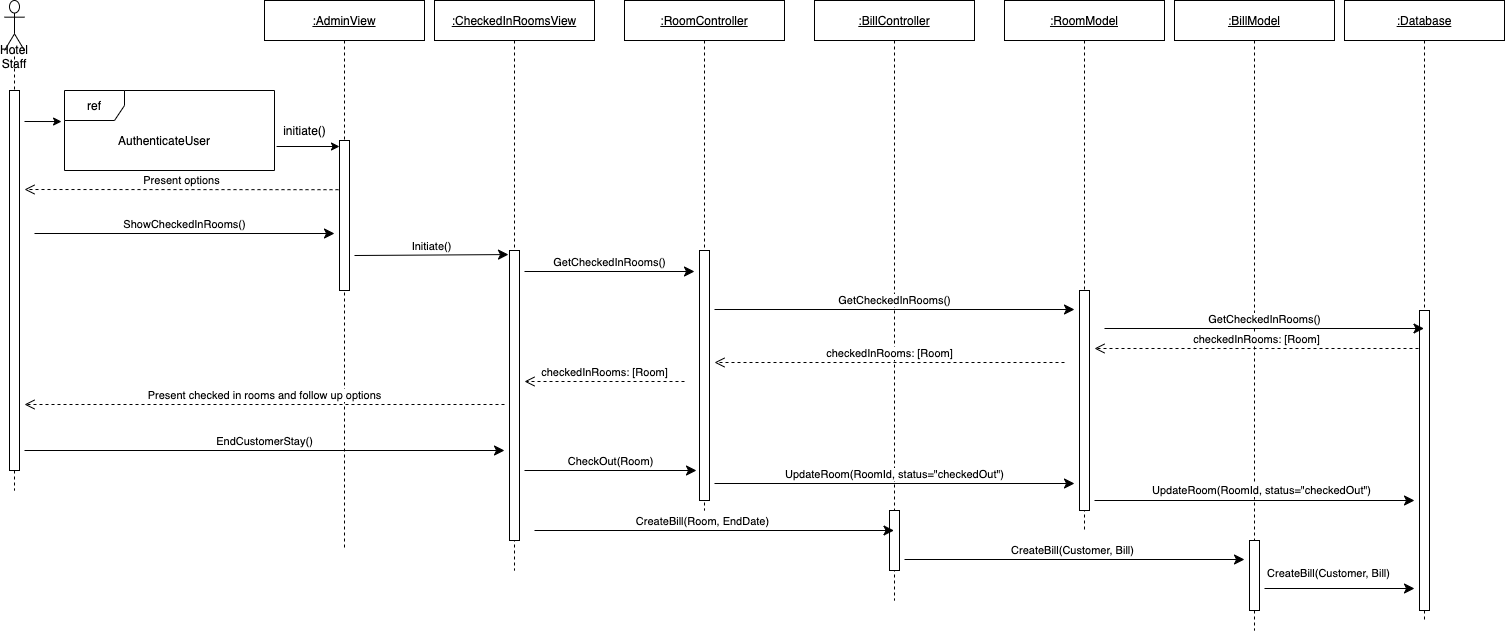

The diagram above was exported from draw.io. Its source (the exported page's mxGraphModel, read from the mxfile embedded in the PNG):
<mxGraphModel dx="1594" dy="1129" grid="1" gridSize="10" guides="1" tooltips="1" connect="1" arrows="1" fold="1" page="1" pageScale="1" pageWidth="1100" pageHeight="850" math="0" shadow="0">
  <root>
    <mxCell id="0" />
    <mxCell id="1" parent="0" />
    <mxCell id="3EWrQ-oBs63gJlRdLufB-3" value="Hotel Staff" style="shape=umlLifeline;participant=umlActor;perimeter=lifelinePerimeter;whiteSpace=wrap;html=1;container=1;collapsible=0;recursiveResize=0;verticalAlign=top;spacingTop=36;outlineConnect=0;size=50;" parent="1" vertex="1">
      <mxGeometry x="120" y="160" width="20" height="490" as="geometry" />
    </mxCell>
    <mxCell id="3EWrQ-oBs63gJlRdLufB-10" value="" style="html=1;points=[];perimeter=orthogonalPerimeter;" parent="3EWrQ-oBs63gJlRdLufB-3" vertex="1">
      <mxGeometry x="5" y="90" width="10" height="380" as="geometry" />
    </mxCell>
    <mxCell id="3EWrQ-oBs63gJlRdLufB-4" value="&lt;u&gt;:CheckedInRoomsView&lt;/u&gt;" style="shape=umlLifeline;perimeter=lifelinePerimeter;whiteSpace=wrap;html=1;container=1;collapsible=0;recursiveResize=0;outlineConnect=0;" parent="1" vertex="1">
      <mxGeometry x="550" y="160" width="160" height="570" as="geometry" />
    </mxCell>
    <mxCell id="3EWrQ-oBs63gJlRdLufB-30" value="" style="html=1;points=[];perimeter=orthogonalPerimeter;" parent="3EWrQ-oBs63gJlRdLufB-4" vertex="1">
      <mxGeometry x="75" y="250" width="10" height="290" as="geometry" />
    </mxCell>
    <mxCell id="3EWrQ-oBs63gJlRdLufB-6" value="&lt;u&gt;:RoomController&lt;/u&gt;" style="shape=umlLifeline;perimeter=lifelinePerimeter;whiteSpace=wrap;html=1;container=1;collapsible=0;recursiveResize=0;outlineConnect=0;" parent="1" vertex="1">
      <mxGeometry x="740" y="160" width="160" height="510" as="geometry" />
    </mxCell>
    <mxCell id="3EWrQ-oBs63gJlRdLufB-34" value="" style="html=1;points=[];perimeter=orthogonalPerimeter;" parent="3EWrQ-oBs63gJlRdLufB-6" vertex="1">
      <mxGeometry x="75" y="250" width="10" height="250" as="geometry" />
    </mxCell>
    <mxCell id="3EWrQ-oBs63gJlRdLufB-8" value="&lt;u&gt;:BillController&lt;/u&gt;" style="shape=umlLifeline;perimeter=lifelinePerimeter;whiteSpace=wrap;html=1;container=1;collapsible=0;recursiveResize=0;outlineConnect=0;" parent="1" vertex="1">
      <mxGeometry x="930" y="160" width="160" height="600" as="geometry" />
    </mxCell>
    <mxCell id="3EWrQ-oBs63gJlRdLufB-35" value="" style="html=1;points=[];perimeter=orthogonalPerimeter;" parent="3EWrQ-oBs63gJlRdLufB-8" vertex="1">
      <mxGeometry x="75" y="510" width="10" height="60" as="geometry" />
    </mxCell>
    <mxCell id="3EWrQ-oBs63gJlRdLufB-9" value="&lt;u&gt;:Database&lt;/u&gt;" style="shape=umlLifeline;perimeter=lifelinePerimeter;whiteSpace=wrap;html=1;container=1;collapsible=0;recursiveResize=0;outlineConnect=0;" parent="1" vertex="1">
      <mxGeometry x="1460" y="160" width="160" height="620" as="geometry" />
    </mxCell>
    <mxCell id="3EWrQ-oBs63gJlRdLufB-13" value="" style="html=1;points=[];perimeter=orthogonalPerimeter;" parent="3EWrQ-oBs63gJlRdLufB-9" vertex="1">
      <mxGeometry x="75" y="310" width="10" height="300" as="geometry" />
    </mxCell>
    <mxCell id="3EWrQ-oBs63gJlRdLufB-26" value="&lt;u&gt;:AdminView&lt;/u&gt;" style="shape=umlLifeline;perimeter=lifelinePerimeter;whiteSpace=wrap;html=1;container=1;collapsible=0;recursiveResize=0;outlineConnect=0;" parent="1" vertex="1">
      <mxGeometry x="380" y="160" width="160" height="550" as="geometry" />
    </mxCell>
    <mxCell id="3EWrQ-oBs63gJlRdLufB-27" value="" style="html=1;points=[];perimeter=orthogonalPerimeter;" parent="3EWrQ-oBs63gJlRdLufB-26" vertex="1">
      <mxGeometry x="75" y="140" width="10" height="150" as="geometry" />
    </mxCell>
    <mxCell id="3EWrQ-oBs63gJlRdLufB-28" value="Present options" style="html=1;verticalAlign=bottom;endArrow=open;dashed=1;endSize=8;exitX=-0.1;exitY=0.328;exitDx=0;exitDy=0;exitPerimeter=0;" parent="1" source="3EWrQ-oBs63gJlRdLufB-27" edge="1">
      <mxGeometry relative="1" as="geometry">
        <mxPoint x="450" y="546" as="sourcePoint" />
        <mxPoint x="140" y="349" as="targetPoint" />
      </mxGeometry>
    </mxCell>
    <mxCell id="3EWrQ-oBs63gJlRdLufB-29" value="ShowCheckedInRooms()" style="html=1;verticalAlign=bottom;endArrow=classic;endSize=8;endFill=1;" parent="1" edge="1">
      <mxGeometry relative="1" as="geometry">
        <mxPoint x="150" y="393" as="sourcePoint" />
        <mxPoint x="450" y="393" as="targetPoint" />
      </mxGeometry>
    </mxCell>
    <mxCell id="3EWrQ-oBs63gJlRdLufB-31" value="Initiate()" style="html=1;verticalAlign=bottom;endArrow=classic;endSize=8;endFill=1;entryX=-0.1;entryY=0.014;entryDx=0;entryDy=0;entryPerimeter=0;" parent="1" target="3EWrQ-oBs63gJlRdLufB-30" edge="1">
      <mxGeometry relative="1" as="geometry">
        <mxPoint x="470" y="415" as="sourcePoint" />
        <mxPoint x="620" y="596" as="targetPoint" />
      </mxGeometry>
    </mxCell>
    <mxCell id="3EWrQ-oBs63gJlRdLufB-33" value="GetCheckedInRooms()" style="html=1;verticalAlign=bottom;endArrow=classic;endSize=8;endFill=1;" parent="1" edge="1">
      <mxGeometry relative="1" as="geometry">
        <mxPoint x="640" y="431" as="sourcePoint" />
        <mxPoint x="810" y="431" as="targetPoint" />
      </mxGeometry>
    </mxCell>
    <mxCell id="3EWrQ-oBs63gJlRdLufB-37" value="GetCheckedInRooms()" style="html=1;verticalAlign=bottom;endArrow=classic;endSize=8;endFill=1;" parent="1" edge="1">
      <mxGeometry relative="1" as="geometry">
        <mxPoint x="830" y="469" as="sourcePoint" />
        <mxPoint x="1190" y="469" as="targetPoint" />
      </mxGeometry>
    </mxCell>
    <mxCell id="3EWrQ-oBs63gJlRdLufB-39" value="checkedInRooms: [Room]" style="html=1;verticalAlign=bottom;endArrow=open;dashed=1;endSize=8;" parent="1" edge="1">
      <mxGeometry relative="1" as="geometry">
        <mxPoint x="1180" y="522" as="sourcePoint" />
        <mxPoint x="830" y="522" as="targetPoint" />
      </mxGeometry>
    </mxCell>
    <mxCell id="3EWrQ-oBs63gJlRdLufB-40" value="checkedInRooms: [Room]" style="html=1;verticalAlign=bottom;endArrow=open;dashed=1;endSize=8;" parent="1" edge="1">
      <mxGeometry relative="1" as="geometry">
        <mxPoint x="800" y="541" as="sourcePoint" />
        <mxPoint x="640" y="541" as="targetPoint" />
      </mxGeometry>
    </mxCell>
    <mxCell id="3EWrQ-oBs63gJlRdLufB-42" value="Present checked in rooms and follow up options" style="html=1;verticalAlign=bottom;endArrow=open;dashed=1;endSize=8;" parent="1" edge="1">
      <mxGeometry relative="1" as="geometry">
        <mxPoint x="620" y="564" as="sourcePoint" />
        <mxPoint x="140" y="564" as="targetPoint" />
      </mxGeometry>
    </mxCell>
    <mxCell id="3EWrQ-oBs63gJlRdLufB-43" value="EndCustomerStay()" style="html=1;verticalAlign=bottom;endArrow=classic;endSize=8;endFill=1;" parent="1" edge="1">
      <mxGeometry relative="1" as="geometry">
        <mxPoint x="140" y="610" as="sourcePoint" />
        <mxPoint x="620" y="610" as="targetPoint" />
      </mxGeometry>
    </mxCell>
    <mxCell id="3EWrQ-oBs63gJlRdLufB-44" value="CheckOut(Room)" style="html=1;verticalAlign=bottom;endArrow=classic;endSize=8;endFill=1;" parent="1" edge="1">
      <mxGeometry relative="1" as="geometry">
        <mxPoint x="640" y="630" as="sourcePoint" />
        <mxPoint x="812" y="630" as="targetPoint" />
      </mxGeometry>
    </mxCell>
    <mxCell id="3EWrQ-oBs63gJlRdLufB-45" value="UpdateRoom(RoomId, status=&quot;checkedOut&quot;)" style="html=1;verticalAlign=bottom;endArrow=classic;endSize=8;endFill=1;" parent="1" edge="1">
      <mxGeometry relative="1" as="geometry">
        <mxPoint x="830" y="643" as="sourcePoint" />
        <mxPoint x="1190" y="643" as="targetPoint" />
      </mxGeometry>
    </mxCell>
    <mxCell id="3EWrQ-oBs63gJlRdLufB-46" value="CreateBill(Room, EndDate)" style="html=1;verticalAlign=bottom;endArrow=classic;endSize=8;endFill=1;" parent="1" target="3EWrQ-oBs63gJlRdLufB-8" edge="1">
      <mxGeometry x="-0.0667" relative="1" as="geometry">
        <mxPoint x="650" y="690" as="sourcePoint" />
        <mxPoint x="810" y="690" as="targetPoint" />
        <mxPoint as="offset" />
      </mxGeometry>
    </mxCell>
    <mxCell id="62-GpjqkKZHMpxuvRS4g-3" value="&lt;u&gt;:RoomModel&lt;/u&gt;" style="shape=umlLifeline;perimeter=lifelinePerimeter;whiteSpace=wrap;html=1;container=1;collapsible=0;recursiveResize=0;outlineConnect=0;" parent="1" vertex="1">
      <mxGeometry x="1120" y="160" width="160" height="530" as="geometry" />
    </mxCell>
    <mxCell id="62-GpjqkKZHMpxuvRS4g-4" value="" style="html=1;points=[];perimeter=orthogonalPerimeter;" parent="62-GpjqkKZHMpxuvRS4g-3" vertex="1">
      <mxGeometry x="75" y="290" width="10" height="220" as="geometry" />
    </mxCell>
    <mxCell id="62-GpjqkKZHMpxuvRS4g-5" value="&lt;u&gt;:BillModel&lt;/u&gt;" style="shape=umlLifeline;perimeter=lifelinePerimeter;whiteSpace=wrap;html=1;container=1;collapsible=0;recursiveResize=0;outlineConnect=0;" parent="1" vertex="1">
      <mxGeometry x="1290" y="160" width="160" height="630" as="geometry" />
    </mxCell>
    <mxCell id="62-GpjqkKZHMpxuvRS4g-6" value="" style="html=1;points=[];perimeter=orthogonalPerimeter;" parent="62-GpjqkKZHMpxuvRS4g-5" vertex="1">
      <mxGeometry x="75" y="540" width="10" height="70" as="geometry" />
    </mxCell>
    <mxCell id="62-GpjqkKZHMpxuvRS4g-10" value="GetCheckedInRooms()" style="html=1;verticalAlign=bottom;endArrow=classic;endSize=8;endFill=1;" parent="1" target="3EWrQ-oBs63gJlRdLufB-9" edge="1">
      <mxGeometry relative="1" as="geometry">
        <mxPoint x="1220" y="488" as="sourcePoint" />
        <mxPoint x="1209.5" y="655" as="targetPoint" />
      </mxGeometry>
    </mxCell>
    <mxCell id="62-GpjqkKZHMpxuvRS4g-11" value="checkedInRooms: [Room]" style="html=1;verticalAlign=bottom;endArrow=open;dashed=1;endSize=8;" parent="1" edge="1">
      <mxGeometry relative="1" as="geometry">
        <mxPoint x="1534" y="508" as="sourcePoint" />
        <mxPoint x="1210" y="508" as="targetPoint" />
      </mxGeometry>
    </mxCell>
    <mxCell id="62-GpjqkKZHMpxuvRS4g-12" value="UpdateRoom(RoomId, status=&quot;checkedOut&quot;)" style="html=1;verticalAlign=bottom;endArrow=classic;endSize=8;endFill=1;" parent="1" edge="1">
      <mxGeometry x="0.0419" y="1" relative="1" as="geometry">
        <mxPoint x="1210" y="660" as="sourcePoint" />
        <mxPoint x="1530" y="660" as="targetPoint" />
        <mxPoint as="offset" />
      </mxGeometry>
    </mxCell>
    <mxCell id="3EWrQ-oBs63gJlRdLufB-47" value="CreateBill(Customer, Bill)" style="html=1;verticalAlign=bottom;endArrow=classic;endSize=8;endFill=1;" parent="1" edge="1">
      <mxGeometry x="-0.0127" relative="1" as="geometry">
        <mxPoint x="1020" y="719" as="sourcePoint" />
        <mxPoint x="1360" y="719" as="targetPoint" />
        <mxPoint as="offset" />
      </mxGeometry>
    </mxCell>
    <mxCell id="62-GpjqkKZHMpxuvRS4g-14" value="CreateBill(Customer, Bill)" style="html=1;verticalAlign=bottom;endArrow=classic;endSize=8;endFill=1;" parent="1" edge="1">
      <mxGeometry x="-0.1498" y="6" relative="1" as="geometry">
        <mxPoint x="1380" y="748" as="sourcePoint" />
        <mxPoint x="1530" y="748" as="targetPoint" />
        <mxPoint as="offset" />
      </mxGeometry>
    </mxCell>
    <mxCell id="M7fNvKS_l3cgunkJz9pg-1" value="" style="endArrow=classic;html=1;entryX=-0.014;entryY=0.388;entryDx=0;entryDy=0;entryPerimeter=0;" parent="1" target="hou9BP3fuK-s-OidGCza-1" edge="1">
      <mxGeometry width="50" height="50" relative="1" as="geometry">
        <mxPoint x="140" y="281" as="sourcePoint" />
        <mxPoint x="200" y="280" as="targetPoint" />
      </mxGeometry>
    </mxCell>
    <mxCell id="hou9BP3fuK-s-OidGCza-1" value="ref" style="shape=umlFrame;whiteSpace=wrap;html=1;" parent="1" vertex="1">
      <mxGeometry x="180" y="250" width="210" height="80" as="geometry" />
    </mxCell>
    <mxCell id="JJl1DAzSgh7Evj3uIE2z-1" value="AuthenticateUser" style="text;html=1;strokeColor=none;fillColor=none;align=center;verticalAlign=middle;whiteSpace=wrap;rounded=0;" parent="1" vertex="1">
      <mxGeometry x="260" y="290" width="40" height="20" as="geometry" />
    </mxCell>
    <mxCell id="JJl1DAzSgh7Evj3uIE2z-3" value="" style="endArrow=classic;html=1;exitX=1.01;exitY=0.7;exitDx=0;exitDy=0;exitPerimeter=0;" parent="1" source="hou9BP3fuK-s-OidGCza-1" target="3EWrQ-oBs63gJlRdLufB-27" edge="1">
      <mxGeometry width="50" height="50" relative="1" as="geometry">
        <mxPoint x="410" y="306" as="sourcePoint" />
        <mxPoint x="210" y="290" as="targetPoint" />
      </mxGeometry>
    </mxCell>
    <mxCell id="JJl1DAzSgh7Evj3uIE2z-4" value="initiate()" style="text;html=1;align=center;verticalAlign=middle;resizable=0;points=[];autosize=1;" parent="1" vertex="1">
      <mxGeometry x="390" y="280" width="60" height="20" as="geometry" />
    </mxCell>
  </root>
</mxGraphModel>